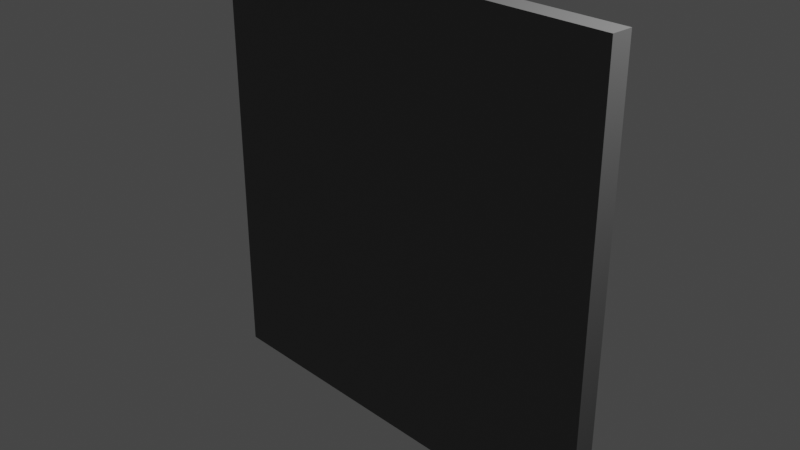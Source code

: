 # Source: computer-wall-right.blend  (saved by Blender 2.93.21; exported with 4.5.12 LTS)
import bpy
from mathutils import Matrix  # noqa: F401  (used for matrix-valued properties, if any)

bpy.ops.wm.read_factory_settings(use_empty=True)
scene = bpy.context.scene
scene.name = 'Scene'

# ---- collections
col_collection = bpy.data.collections.new('Collection'); scene.collection.children.link(col_collection)

# ---- materials (node trees are filled in below, after node groups)
mat_wall_right_grey = bpy.data.materials.new('wall-right-grey')
mat_wall_right_grey.alpha_threshold = 0.0
mat_wall_right_grey.use_transparent_shadow = False
mat_wall_right_grey.line_color = (0.0, 0.0, 0.0, 1.0)

# ---- material node trees
mat_wall_right_grey.use_nodes = True; mat_wall_right_grey.node_tree.nodes.clear()
_N = mat_wall_right_grey.node_tree.nodes; _L = mat_wall_right_grey.node_tree.links
n0 = _N.new('ShaderNodeOutputMaterial'); n0.name = 'Material Output'; n0.location = (300, 300)
n1 = _N.new('ShaderNodeBsdfPrincipled'); n1.name = 'Principled BSDF'; n1.location = (10, 300)
n1.distribution = 'GGX'
n1.subsurface_method = 'BURLEY'
n1.inputs[0].default_value = (0.15, 0.15, 0.15, 1.0)
n1.inputs[2].default_value = 1.0
n1.inputs[3].default_value = 1.45
n1.inputs[27].default_value = (0.0, 0.0, 0.0, 1.0)
n1.inputs[28].default_value = 1.0
_L.new(n1.outputs[0], n0.inputs[0])
n0.is_active_output = True

# ---- world
world_world = bpy.data.worlds.new('World'); scene.world = world_world
world_world.use_nodes = True; world_world.node_tree.nodes.clear()
_N = world_world.node_tree.nodes; _L = world_world.node_tree.links
n0 = _N.new('ShaderNodeOutputWorld'); n0.name = 'World Output'; n0.location = (300, 300)
n1 = _N.new('ShaderNodeBackground'); n1.name = 'Background'; n1.location = (10, 300)
n1.inputs[0].default_value = (0.05088, 0.05088, 0.05088, 1.0)
_L.new(n1.outputs[0], n0.inputs[0])
n0.is_active_output = True
world_world.color = (0.05088, 0.05088, 0.05088)
world_world.use_sun_shadow = False
world_world.sun_shadow_jitter_overblur = 0.0

# ---- cameras
cam_camera = bpy.data.cameras.new('Camera')
cam_camera.clip_end = 100.0
cam_camera.ortho_scale = 7.314

# ---- lights
light_light = bpy.data.lights.new('Light', 'POINT')
light_light.transmission_factor = 0.0
light_light.energy = 1000.0
light_light.shadow_soft_size = 0.1
light_light.shadow_maximum_resolution = 0.006
light_light.use_absolute_resolution = True

# ---- meshes
me_cube_003 = bpy.data.meshes.new('Cube.003')
me_cube_003.from_pydata([(-1.0, -1.0, -1.0), (-1.0, -1.0, 1.0), (-1.0, 1.0, -1.0), (-1.0, 1.0, 1.0), (1.0, -1.0, -1.0), (1.0, -1.0, 1.0), (1.0, 1.0, -1.0), (1.0, 1.0, 1.0)], [], [(0, 1, 3, 2), (2, 3, 7, 6), (6, 7, 5, 4), (4, 5, 1, 0), (2, 6, 4, 0), (7, 3, 1, 5)])
_uv = me_cube_003.uv_layers.new(name='UVMap')
_uv.uv.foreach_set('vector', [0.375, 0.0, 0.625, 0.0, 0.625, 0.25, 0.375, 0.25, 0.375, 0.25, 0.625, 0.25, 0.625, 0.5, 0.375, 0.5, 0.375, 0.5, 0.625, 0.5, 0.625, 0.75, 0.375, 0.75, 0.375, 0.75, 0.625, 0.75, 0.625, 1.0, 0.375, 1.0, 0.125, 0.5, 0.375, 0.5, 0.375, 0.75, 0.125, 0.75, 0.625, 0.5, 0.875, 0.5, 0.875, 0.75, 0.625, 0.75])
me_cube_003.materials.append(mat_wall_right_grey)
me_cube_003.use_remesh_fix_poles = True
me_cube_003.use_remesh_preserve_attributes = False
me_cube_003.update()

# ---- objects
ob_light = bpy.data.objects.new('Light', light_light)
ob_camera = bpy.data.objects.new('Camera', cam_camera)
ob_cube_003 = bpy.data.objects.new('Cube.003', me_cube_003)

# ---- transforms, parenting, visibility, modifiers, constraints
ob_light.location = (4.076, 1.005, 5.904)
ob_light.rotation_euler = (0.6503, 0.05522, 1.866)
ob_light.lock_rotations_4d = False
ob_light.empty_display_type = 'ARROWS'
ob_light.color = (0.0, 0.0, 0.0, 0.0)
ob_light.lineart.crease_threshold = 0.0
ob_camera.location = (7.359, -6.926, 4.958)
ob_camera.rotation_euler = (1.109, 0.0, 0.8149)
ob_camera.lock_rotations_4d = False
ob_camera.empty_display_type = 'ARROWS'
ob_camera.color = (0.0, 0.0, 0.0, 0.0)
ob_camera.display_type = 'WIRE'
ob_camera.lineart.crease_threshold = 0.0
ob_cube_003.location = (0.0, 0.0, 0.0)
ob_cube_003.rotation_euler = (1.571, -0.0, 0.0)
ob_cube_003.scale = (2.5, 2.5, 0.12)

# ---- collection membership
col_collection.objects.link(ob_light)
col_collection.objects.link(ob_camera)
col_collection.objects.link(ob_cube_003)

# ---- scene / render settings (as saved in the file)
scene.camera = ob_camera
scene.frame_start = 1; scene.frame_end = 250; scene.frame_set(1)
scene.render.engine = 'BLENDER_EEVEE_NEXT'
scene.cycles.use_denoising = False
scene.cycles.samples = 128
scene.cycles.sampling_pattern = 'TABULATED_SOBOL'
scene.cycles.use_adaptive_sampling = False
scene.cycles.use_light_tree = False
scene.view_settings.view_transform = 'Filmic'
bpy.context.view_layer.update()
